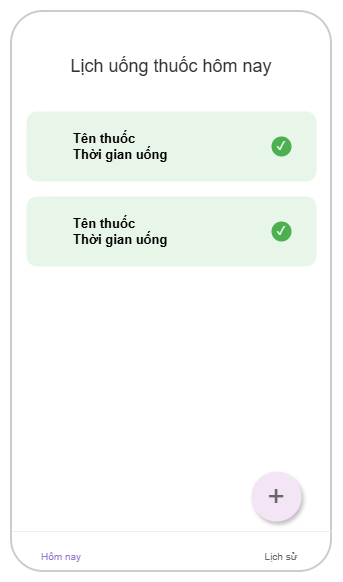

The diagram above was exported from draw.io. Its source (the exported page's mxGraphModel, read from the mxfile embedded in the PNG):
<mxGraphModel dx="1389" dy="795" grid="1" gridSize="10" guides="1" tooltips="1" connect="1" arrows="1" fold="1" page="1" pageScale="1" pageWidth="827" pageHeight="1169" math="0" shadow="0">
  <root>
    <mxCell id="0" />
    <mxCell id="1" parent="0" />
    <mxCell id="wyGcG5giFmpqas3e1qSK-16" parent="1" style="rounded=1;whiteSpace=wrap;html=1;arcSize=10;fillColor=#ffffff;strokeColor=#cccccc;strokeWidth=2;" value="" vertex="1">
      <mxGeometry height="560" width="320" x="240" y="40" as="geometry" />
    </mxCell>
    <mxCell id="wyGcG5giFmpqas3e1qSK-17" parent="1" style="text;html=1;strokeColor=none;fillColor=none;align=center;verticalAlign=middle;whiteSpace=wrap;rounded=0;fontSize=18;fontColor=#333333;" value="Lịch uống thuốc hôm nay" vertex="1">
      <mxGeometry height="30" width="260" x="270" y="80" as="geometry" />
    </mxCell>
    <mxCell id="wyGcG5giFmpqas3e1qSK-18" parent="1" style="rounded=1;whiteSpace=wrap;html=1;fillColor=#E8F5E9;strokeColor=none;arcSize=15;" value="" vertex="1">
      <mxGeometry height="70" width="290" x="255" y="140" as="geometry" />
    </mxCell>
    <mxCell id="wyGcG5giFmpqas3e1qSK-19" parent="1" style="text;html=1;strokeColor=none;fillColor=none;align=left;verticalAlign=middle;whiteSpace=wrap;rounded=0;fontSize=13;" value="&lt;b&gt;Tên thuốc&lt;/b&gt;&lt;div&gt;&lt;b&gt;Thời gian uống&lt;/b&gt;&lt;/div&gt;" vertex="1">
      <mxGeometry height="60" width="180" x="300" y="145" as="geometry" />
    </mxCell>
    <mxCell id="wyGcG5giFmpqas3e1qSK-20" parent="1" style="ellipse;whiteSpace=wrap;html=1;aspect=fixed;fillColor=#4CAF50;strokeColor=none;" value="" vertex="1">
      <mxGeometry height="20" width="20" x="500" y="165" as="geometry" />
    </mxCell>
    <mxCell id="wyGcG5giFmpqas3e1qSK-21" parent="1" style="text;html=1;strokeColor=none;fillColor=none;align=center;verticalAlign=middle;whiteSpace=wrap;rounded=0;fontColor=#ffffff;fontSize=12;" value="✓" vertex="1">
      <mxGeometry height="20" width="20" x="500" y="165" as="geometry" />
    </mxCell>
    <mxCell id="wyGcG5giFmpqas3e1qSK-22" parent="1" style="rounded=1;whiteSpace=wrap;html=1;fillColor=#E8F5E9;strokeColor=none;arcSize=15;" value="" vertex="1">
      <mxGeometry height="70" width="290" x="255" y="225" as="geometry" />
    </mxCell>
    <mxCell id="wyGcG5giFmpqas3e1qSK-23" parent="1" style="text;html=1;strokeColor=none;fillColor=none;align=left;verticalAlign=middle;whiteSpace=wrap;rounded=0;fontSize=13;" value="&lt;b&gt;Tên thuốc&lt;/b&gt;&lt;div&gt;&lt;b&gt;Thời gian uống&lt;/b&gt;&lt;/div&gt;" vertex="1">
      <mxGeometry height="60" width="180" x="300" y="230" as="geometry" />
    </mxCell>
    <mxCell id="wyGcG5giFmpqas3e1qSK-24" parent="1" style="ellipse;whiteSpace=wrap;html=1;aspect=fixed;fillColor=#4CAF50;strokeColor=none;" value="" vertex="1">
      <mxGeometry height="20" width="20" x="500" y="250" as="geometry" />
    </mxCell>
    <mxCell id="wyGcG5giFmpqas3e1qSK-25" parent="1" style="text;html=1;strokeColor=none;fillColor=none;align=center;verticalAlign=middle;whiteSpace=wrap;rounded=0;fontColor=#ffffff;fontSize=12;" value="✓" vertex="1">
      <mxGeometry height="20" width="20" x="500" y="250" as="geometry" />
    </mxCell>
    <mxCell id="wyGcG5giFmpqas3e1qSK-26" parent="1" style="shadow=1;ellipse;whiteSpace=wrap;html=1;aspect=fixed;fillColor=#F3E5F5;strokeColor=none;" value="" vertex="1">
      <mxGeometry height="50" width="50" x="480" y="500" as="geometry" />
    </mxCell>
    <mxCell id="wyGcG5giFmpqas3e1qSK-27" parent="1" style="text;html=1;strokeColor=none;fillColor=none;align=center;verticalAlign=middle;whiteSpace=wrap;rounded=0;fontSize=30;fontColor=#666666;" value="+" vertex="1">
      <mxGeometry height="50" width="50" x="480" y="500" as="geometry" />
    </mxCell>
    <mxCell id="wyGcG5giFmpqas3e1qSK-28" edge="1" parent="1" style="endArrow=none;html=1;rounded=0;strokeColor=#EEEEEE;" value="">
      <mxGeometry height="50" relative="1" width="50" as="geometry">
        <mxPoint x="240" y="560" as="sourcePoint" />
        <mxPoint x="560" y="560" as="targetPoint" />
      </mxGeometry>
    </mxCell>
    <mxCell id="wyGcG5giFmpqas3e1qSK-29" parent="1" style="text;html=1;strokeColor=none;fillColor=none;align=center;verticalAlign=middle;whiteSpace=wrap;rounded=0;fontSize=10;fontColor=#9575CD;" value="Hôm nay" vertex="1">
      <mxGeometry height="20" width="60" x="260" y="575" as="geometry" />
    </mxCell>
    <mxCell id="wyGcG5giFmpqas3e1qSK-30" parent="1" style="text;html=1;strokeColor=none;fillColor=none;align=center;verticalAlign=middle;whiteSpace=wrap;rounded=0;fontSize=10;fontColor=#666666;" value="Lịch sử" vertex="1">
      <mxGeometry height="20" width="60" x="480" y="575" as="geometry" />
    </mxCell>
  </root>
</mxGraphModel>